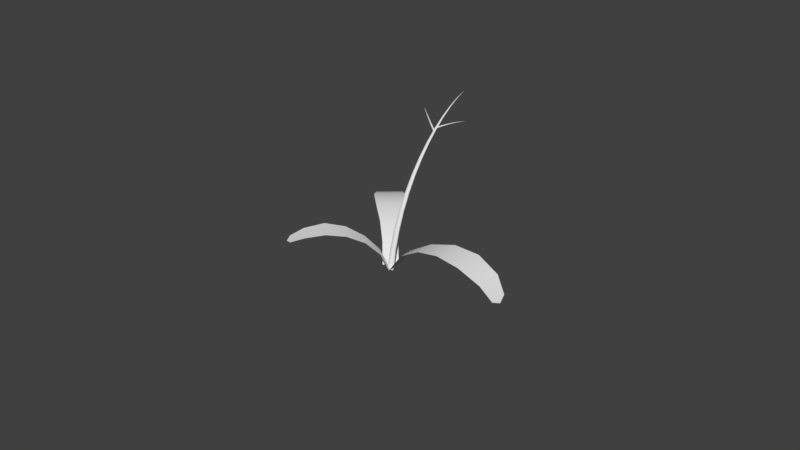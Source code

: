 # Source: carrot.blend  (saved by Blender 2.79.0; exported with 4.5.12 LTS)
import bpy
from mathutils import Matrix  # noqa: F401  (used for matrix-valued properties, if any)

bpy.ops.wm.read_factory_settings(use_empty=True)
scene = bpy.context.scene
scene.name = 'Scene'

# ---- collections
col_collection_1 = bpy.data.collections.new('Collection 1'); scene.collection.children.link(col_collection_1)

# ---- world
world_world = bpy.data.worlds.new('World'); scene.world = world_world
world_world.color = (0.05088, 0.05088, 0.05088)
world_world.use_sun_shadow = False
world_world.sun_shadow_jitter_overblur = 0.0
world_world.cycles.sampling_method = 'MANUAL'

# ---- meshes
me_plane_006 = bpy.data.meshes.new('Plane.006')
me_plane_006.from_pydata([(0.0938, 0.1, 0.0), (0.0938, -0.1, 0.0), (2.0, 0.1186, 0.0), (2.0, -0.1186, 0.0), (1.427, 0.2059, 0.0), (0.7605, 0.1275, 0.0), (0.7605, -0.1275, 0.0), (1.427, -0.2059, 0.0), (1.094, 0.1785, 0.0), (1.094, -0.1785, 0.0), (0.4271, 0.1, 0.0), (0.4271, -0.1, 0.0), (1.76, -0.1785, 0.0), (1.76, 0.1785, 0.0), (0.0938, -8.941e-08, 0.0), (2.058, 1.019e-07, 0.0), (0.7605, -4.47e-08, 0.0), (1.427, 2.98e-08, 0.0), (1.094, -2.98e-08, 0.0), (0.4271, -5.96e-08, 0.0), (1.76, 8.941e-08, 0.0)], [], [(20, 12, 3, 15), (19, 11, 6, 16), (18, 9, 7, 17), (16, 6, 9, 18), (14, 1, 11, 19), (17, 7, 12, 20), (4, 17, 20, 13), (0, 14, 19, 10), (5, 16, 18, 8), (8, 18, 17, 4), (10, 19, 16, 5), (13, 20, 15, 2)])
me_plane_006.polygons.foreach_set('use_smooth', [True] * 12)
me_plane_006.use_remesh_preserve_volume = False
me_plane_006.use_remesh_preserve_attributes = False
me_plane_006.use_mirror_vertex_groups = False
me_plane_006.update()
me_plane_005 = bpy.data.meshes.new('Plane.005')
me_plane_005.from_pydata([(0.0938, 0.1, 0.0), (0.0938, -0.1, 0.0), (2.0, 0.1186, 0.0), (2.0, -0.1186, 0.0), (1.427, 0.2059, 0.0), (0.7605, 0.1275, 0.0), (0.7605, -0.1275, 0.0), (1.427, -0.2059, 0.0), (1.094, 0.1785, 0.0), (1.094, -0.1785, 0.0), (0.4271, 0.1, 0.0), (0.4271, -0.1, 0.0), (1.76, -0.1785, 0.0), (1.76, 0.1785, 0.0), (0.0938, -8.941e-08, 0.0), (2.058, 1.019e-07, 0.0), (0.7605, -4.47e-08, 0.0), (1.427, 2.98e-08, 0.0), (1.094, -2.98e-08, 0.0), (0.4271, -5.96e-08, 0.0), (1.76, 8.941e-08, 0.0)], [], [(20, 12, 3, 15), (19, 11, 6, 16), (18, 9, 7, 17), (16, 6, 9, 18), (14, 1, 11, 19), (17, 7, 12, 20), (4, 17, 20, 13), (0, 14, 19, 10), (5, 16, 18, 8), (8, 18, 17, 4), (10, 19, 16, 5), (13, 20, 15, 2)])
me_plane_005.polygons.foreach_set('use_smooth', [True] * 12)
me_plane_005.use_remesh_preserve_volume = False
me_plane_005.use_remesh_preserve_attributes = False
me_plane_005.use_mirror_vertex_groups = False
me_plane_005.update()
me_plane = bpy.data.meshes.new('Plane')
me_plane.from_pydata([(0.0938, 0.1, 0.0), (0.0938, -0.1, 0.0), (2.0, 0.1186, 0.0), (2.0, -0.1186, 0.0), (1.427, 0.2059, 0.0), (0.7605, 0.1275, 0.0), (0.7605, -0.1275, 0.0), (1.427, -0.2059, 0.0), (1.094, 0.1785, 0.0), (1.094, -0.1785, 0.0), (0.4271, 0.1, 0.0), (0.4271, -0.1, 0.0), (1.76, -0.1785, 0.0), (1.76, 0.1785, 0.0), (0.0938, -8.941e-08, 0.0), (2.058, 1.019e-07, 0.0), (0.7605, -4.47e-08, 0.0), (1.427, 2.98e-08, 0.0), (1.094, -2.98e-08, 0.0), (0.4271, -5.96e-08, 0.0), (1.76, 8.941e-08, 0.0)], [], [(20, 12, 3, 15), (19, 11, 6, 16), (18, 9, 7, 17), (16, 6, 9, 18), (14, 1, 11, 19), (17, 7, 12, 20), (4, 17, 20, 13), (0, 14, 19, 10), (5, 16, 18, 8), (8, 18, 17, 4), (10, 19, 16, 5), (13, 20, 15, 2)])
me_plane.polygons.foreach_set('use_smooth', [True] * 12)
me_plane.use_remesh_preserve_volume = False
me_plane.use_remesh_preserve_attributes = False
me_plane.use_mirror_vertex_groups = False
me_plane.update()

# ---- curves / text
cu_beziercurve_008 = bpy.data.curves.new('BezierCurve.008', 'CURVE')
cu_beziercurve_008.dimensions = '3D'
_sp = cu_beziercurve_008.splines.new('BEZIER'); _sp.bezier_points.add(1)
_sp.bezier_points.foreach_set('co', [0.0, 0.0, 0.0, 0.01245, 1.413, 1.94])
_sp.bezier_points.foreach_set('handle_left', [-0.04933, -0.09502, -1.091, 0.0157, 0.8724, 1.783])
_sp.bezier_points.foreach_set('handle_right', [0.04933, 0.09502, 1.091, 0.009196, 1.954, 2.097])
for _p, _l, _r in zip(_sp.bezier_points, ['ALIGNED', 'ALIGNED'], ['ALIGNED', 'ALIGNED']): _p.handle_left_type = _l; _p.handle_right_type = _r
_sp.bezier_points.foreach_set('radius', [1.0, 0.001])
_sp.order_u = 0
_sp.order_v = 0
_sp = cu_beziercurve_008.splines.new('BEZIER'); _sp.bezier_points.add(1)
_sp.bezier_points.foreach_set('co', [-0.3488, 1.064, 1.736, 0.01944, 0.8077, 1.591])
_sp.bezier_points.foreach_set('handle_left', [-0.4315, 1.123, 1.755, -0.07033, 0.8565, 1.632])
_sp.bezier_points.foreach_set('handle_right', [-0.2662, 1.005, 1.718, 0.1092, 0.7588, 1.55])
for _p, _l, _r in zip(_sp.bezier_points, ['ALIGNED', 'ALIGNED'], ['ALIGNED', 'ALIGNED']): _p.handle_left_type = _l; _p.handle_right_type = _r
_sp.bezier_points.foreach_set('radius', [0.001, 0.3329])
_sp.order_u = 0
_sp.order_v = 0
_sp = cu_beziercurve_008.splines.new('BEZIER'); _sp.bezier_points.add(1)
_sp.bezier_points.foreach_set('co', [0.3128, 1.053, 1.714, 0.02341, 0.8496, 1.624])
_sp.bezier_points.foreach_set('handle_left', [0.4087, 1.126, 1.712, 0.09203, 0.8879, 1.657])
_sp.bezier_points.foreach_set('handle_right', [0.2169, 0.9803, 1.717, -0.04521, 0.8112, 1.592])
for _p, _l, _r in zip(_sp.bezier_points, ['ALIGNED', 'ALIGNED'], ['ALIGNED', 'ALIGNED']): _p.handle_left_type = _l; _p.handle_right_type = _r
_sp.bezier_points.foreach_set('radius', [0.001, 0.2354])
_sp.order_u = 0
_sp.order_v = 0
cu_beziercurve_008.use_path = True
cu_beziercurve_008.use_path_clamp = True
cu_beziercurve_008.bevel_resolution = 0
cu_beziercurve_008.bevel_depth = 0.05
cu_beziercurve_008.fill_mode = 'FULL'
cu_beziercurve_007 = bpy.data.curves.new('BezierCurve.007', 'CURVE')
cu_beziercurve_007.dimensions = '3D'
_sp = cu_beziercurve_007.splines.new('BEZIER'); _sp.bezier_points.add(2)
_sp.bezier_points.foreach_set('co', [-6.192e-22, 6.714e-08, -0.02057, 0.6375, -3.124e-08, 0.7116, 2.329, 6.198e-08, 0.01783])
_sp.bezier_points.foreach_set('handle_left', [0.001492, 8.508e-08, -0.2152, 0.1841, -2.763e-08, 0.5318, 1.627, -3.37e-08, 0.7299])
_sp.bezier_points.foreach_set('handle_right', [-0.001492, 4.919e-08, 0.1741, 1.091, -3.484e-08, 0.8914, 3.031, 1.576e-07, -0.6942])
for _p, _l, _r in zip(_sp.bezier_points, ['ALIGNED', 'ALIGNED', 'ALIGNED'], ['ALIGNED', 'ALIGNED', 'ALIGNED']): _p.handle_left_type = _l; _p.handle_right_type = _r
_sp.order_u = 0
_sp.order_v = 0
cu_beziercurve_007.use_path = True
cu_beziercurve_007.use_path_clamp = True
cu_beziercurve_007.bevel_resolution = 0
cu_beziercurve_007.fill_mode = 'HALF'
cu_beziercurve_006 = bpy.data.curves.new('BezierCurve.006', 'CURVE')
cu_beziercurve_006.dimensions = '3D'
_sp = cu_beziercurve_006.splines.new('BEZIER'); _sp.bezier_points.add(2)
_sp.bezier_points.foreach_set('co', [-6.192e-22, 6.714e-08, -0.02057, 0.6375, -3.124e-08, 0.3876, 2.329, 6.198e-08, -0.3061])
_sp.bezier_points.foreach_set('handle_left', [0.001492, 8.508e-08, -0.2152, 0.1841, -2.763e-08, 0.2078, 1.627, -3.37e-08, 0.4059])
_sp.bezier_points.foreach_set('handle_right', [-0.001492, 4.919e-08, 0.1741, 1.091, -3.484e-08, 0.5675, 3.031, 1.576e-07, -1.018])
for _p, _l, _r in zip(_sp.bezier_points, ['ALIGNED', 'ALIGNED', 'ALIGNED'], ['ALIGNED', 'ALIGNED', 'ALIGNED']): _p.handle_left_type = _l; _p.handle_right_type = _r
_sp.order_u = 0
_sp.order_v = 0
cu_beziercurve_006.use_path = True
cu_beziercurve_006.use_path_clamp = True
cu_beziercurve_006.bevel_resolution = 0
cu_beziercurve_006.fill_mode = 'HALF'
cu_beziercurve_001 = bpy.data.curves.new('BezierCurve.001', 'CURVE')
cu_beziercurve_001.dimensions = '3D'
_sp = cu_beziercurve_001.splines.new('BEZIER'); _sp.bezier_points.add(2)
_sp.bezier_points.foreach_set('co', [-6.192e-22, 6.714e-08, -0.02057, 0.5452, -3.147e-10, 0.4924, 1.562, 3.594e-08, 0.2024])
_sp.bezier_points.foreach_set('handle_left', [0.001492, 8.508e-08, -0.2152, 0.2297, 2.194e-09, 0.3672, 1.42, -8.979e-09, 0.5367])
_sp.bezier_points.foreach_set('handle_right', [-0.001492, 4.919e-08, 0.1741, 0.8608, -2.823e-09, 0.6175, 1.704, 8.085e-08, -0.1319])
for _p, _l, _r in zip(_sp.bezier_points, ['ALIGNED', 'ALIGNED', 'ALIGNED'], ['ALIGNED', 'ALIGNED', 'ALIGNED']): _p.handle_left_type = _l; _p.handle_right_type = _r
_sp.order_u = 0
_sp.order_v = 0
cu_beziercurve_001.use_path = True
cu_beziercurve_001.use_path_clamp = True
cu_beziercurve_001.bevel_resolution = 0
cu_beziercurve_001.fill_mode = 'HALF'

# ---- objects
ob_beziercurve_003 = bpy.data.objects.new('BezierCurve.003', cu_beziercurve_008)
ob_beziercurve_002 = bpy.data.objects.new('BezierCurve.002', cu_beziercurve_007)
ob_plane_002 = bpy.data.objects.new('Plane.002', me_plane_006)
ob_beziercurve_001 = bpy.data.objects.new('BezierCurve.001', cu_beziercurve_006)
ob_plane_001 = bpy.data.objects.new('Plane.001', me_plane_005)
ob_beziercurve = bpy.data.objects.new('BezierCurve', cu_beziercurve_001)
ob_plane = bpy.data.objects.new('Plane', me_plane)

# ---- transforms, parenting, visibility, modifiers, constraints
ob_beziercurve_003.location = (0.0, 0.0, 0.0)
ob_beziercurve_003.lineart.crease_threshold = 0.0
ob_beziercurve_002.location = (0.005375, -0.0448, 0.0)
ob_beziercurve_002.rotation_euler = (0.0, 0.0, 3.924)
ob_beziercurve_002.scale = (0.7786, 0.7786, 0.7786)
ob_beziercurve_002.lineart.crease_threshold = 0.0
ob_plane_002.location = (0.02876, -0.02158, 0.0)
ob_plane_002.rotation_euler = (0.0, 0.0, 3.924)
ob_plane_002.scale = (0.7786, 0.7786, 0.7786)
ob_plane_002.lineart.crease_threshold = 0.0
_m = ob_plane_002.modifiers.new('Curve', 'CURVE')
_m.object = ob_beziercurve_002
ob_beziercurve_001.location = (-0.03085, 0.02928, 0.0)
ob_beziercurve_001.rotation_euler = (0.0, -0.0, 2.283)
ob_beziercurve_001.lineart.crease_threshold = 0.0
ob_plane_001.location = (-0.003205, -0.002765, 0.0)
ob_plane_001.rotation_euler = (0.0, -0.0, 2.283)
ob_plane_001.lineart.crease_threshold = 0.0
_m = ob_plane_001.modifiers.new('Curve', 'CURVE')
_m.object = ob_beziercurve_001
ob_beziercurve.location = (0.04233, 0.004233, 0.0)
ob_beziercurve.lineart.crease_threshold = 0.0
ob_plane.location = (0.0, 0.004233, 0.0)
ob_plane.lineart.crease_threshold = 0.0
_m = ob_plane.modifiers.new('Curve', 'CURVE')
_m.object = ob_beziercurve

# ---- collection membership
col_collection_1.objects.link(ob_beziercurve_003)
col_collection_1.objects.link(ob_beziercurve_002)
col_collection_1.objects.link(ob_plane_002)
col_collection_1.objects.link(ob_beziercurve_001)
col_collection_1.objects.link(ob_plane_001)
col_collection_1.objects.link(ob_beziercurve)
col_collection_1.objects.link(ob_plane)

# ---- scene / render settings (as saved in the file)
scene.frame_start = 1; scene.frame_end = 250; scene.frame_set(1)
scene.render.engine = 'BLENDER_EEVEE_NEXT'
scene.render.resolution_percentage = 50
scene.render.dither_intensity = 0.0
scene.cycles.use_denoising = False
scene.cycles.samples = 128
scene.cycles.sampling_pattern = 'TABULATED_SOBOL'
scene.cycles.use_adaptive_sampling = False
scene.cycles.use_light_tree = False
scene.cycles.blur_glossy = 0.0
scene.cycles.sample_clamp_indirect = 0.0
scene.view_settings.view_transform = 'Standard'
bpy.context.view_layer.update()

# ---- added for rendering (the .blend has no active camera and no usable light): camera, sun
cam_auto = bpy.data.cameras.new('AutoCamera')
cam_auto.lens = 50.0
cam_auto.sensor_width = 36.0
cam_auto.clip_end = 1000.0
ob_auto_camera = bpy.data.objects.new('AutoCamera', cam_auto)
scene.collection.objects.link(ob_auto_camera)
ob_auto_camera.location = (7.79262, -9.17652, 6.77283)
ob_auto_camera.rotation_euler = (1.09748, -7.21219e-08, 0.694738)
scene.camera = ob_auto_camera
light_auto_sun = bpy.data.lights.new('AutoSun', 'SUN')
light_auto_sun.energy = 3.0
light_auto_sun.angle = 0.0523599
ob_auto_sun = bpy.data.objects.new('AutoSun', light_auto_sun)
scene.collection.objects.link(ob_auto_sun)
ob_auto_sun.rotation_euler = (0.872665, 0.174533, 0.523599)
bpy.context.view_layer.update()

